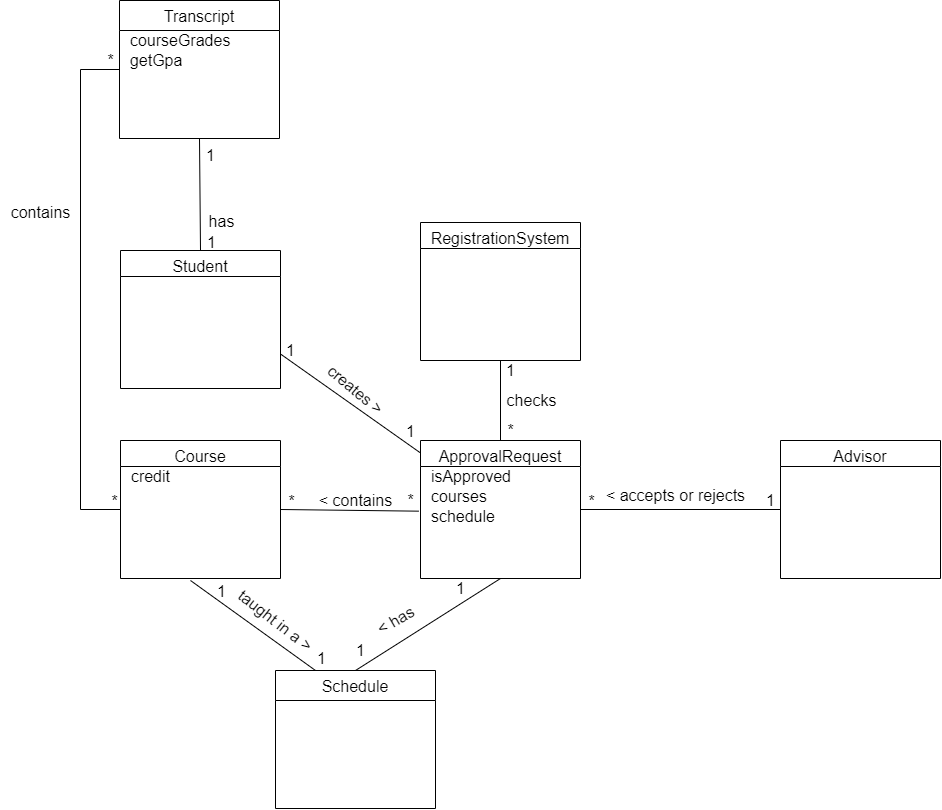

The diagram above was exported from draw.io. Its source (the exported page's mxGraphModel, read from the mxfile embedded in the PNG):
<mxGraphModel dx="1483" dy="714" grid="1" gridSize="10" guides="1" tooltips="1" connect="1" arrows="0" fold="1" page="1" pageScale="1" pageWidth="1654" pageHeight="2336" math="0" shadow="0">
  <root>
    <mxCell id="WIyWlLk6GJQsqaUBKTNV-0" />
    <mxCell id="WIyWlLk6GJQsqaUBKTNV-1" parent="WIyWlLk6GJQsqaUBKTNV-0" />
    <mxCell id="k_vnNpU_pOpZ4ojMZLoB-0" value="Student" style="swimlane;fontStyle=0;align=center;verticalAlign=top;childLayout=stackLayout;horizontal=1;startSize=26;horizontalStack=0;resizeParent=1;resizeLast=0;collapsible=1;marginBottom=0;rounded=0;shadow=0;strokeWidth=1;fontSize=16;labelBackgroundColor=none;" parent="WIyWlLk6GJQsqaUBKTNV-1" vertex="1">
      <mxGeometry x="530" y="620" width="160" height="138" as="geometry">
        <mxRectangle x="130" y="380" width="160" height="26" as="alternateBounds" />
      </mxGeometry>
    </mxCell>
    <mxCell id="k_vnNpU_pOpZ4ojMZLoB-12" value="Course" style="swimlane;fontStyle=0;align=center;verticalAlign=top;childLayout=stackLayout;horizontal=1;startSize=26;horizontalStack=0;resizeParent=1;resizeLast=0;collapsible=1;marginBottom=0;rounded=0;shadow=0;strokeWidth=1;fontSize=16;labelBackgroundColor=none;" parent="WIyWlLk6GJQsqaUBKTNV-1" vertex="1">
      <mxGeometry x="530" y="810" width="160" height="138" as="geometry">
        <mxRectangle x="130" y="380" width="160" height="26" as="alternateBounds" />
      </mxGeometry>
    </mxCell>
    <mxCell id="k_vnNpU_pOpZ4ojMZLoB-97" value="&amp;nbsp; credit" style="text;html=1;align=left;verticalAlign=middle;resizable=0;points=[];autosize=1;strokeColor=none;fillColor=none;fontSize=16;" parent="k_vnNpU_pOpZ4ojMZLoB-12" vertex="1">
      <mxGeometry y="26" width="160" height="20" as="geometry" />
    </mxCell>
    <mxCell id="k_vnNpU_pOpZ4ojMZLoB-13" value="RegistrationSystem" style="swimlane;fontStyle=0;align=center;verticalAlign=top;childLayout=stackLayout;horizontal=1;startSize=26;horizontalStack=0;resizeParent=1;resizeLast=0;collapsible=1;marginBottom=0;rounded=0;shadow=0;strokeWidth=1;fontSize=16;labelBackgroundColor=none;" parent="WIyWlLk6GJQsqaUBKTNV-1" vertex="1">
      <mxGeometry x="830" y="592" width="160" height="138" as="geometry">
        <mxRectangle x="130" y="380" width="160" height="26" as="alternateBounds" />
      </mxGeometry>
    </mxCell>
    <mxCell id="k_vnNpU_pOpZ4ojMZLoB-14" value="Advisor" style="swimlane;fontStyle=0;align=center;verticalAlign=top;childLayout=stackLayout;horizontal=1;startSize=26;horizontalStack=0;resizeParent=1;resizeLast=0;collapsible=1;marginBottom=0;rounded=0;shadow=0;strokeWidth=1;fontSize=16;labelBackgroundColor=none;" parent="WIyWlLk6GJQsqaUBKTNV-1" vertex="1">
      <mxGeometry x="1190" y="810" width="160" height="138" as="geometry">
        <mxRectangle x="130" y="380" width="160" height="26" as="alternateBounds" />
      </mxGeometry>
    </mxCell>
    <mxCell id="k_vnNpU_pOpZ4ojMZLoB-29" value="ApprovalRequest" style="swimlane;fontStyle=0;align=center;verticalAlign=top;childLayout=stackLayout;horizontal=1;startSize=26;horizontalStack=0;resizeParent=1;resizeLast=0;collapsible=1;marginBottom=0;rounded=0;shadow=0;strokeWidth=1;fontSize=16;labelBackgroundColor=none;" parent="WIyWlLk6GJQsqaUBKTNV-1" vertex="1">
      <mxGeometry x="830" y="810" width="160" height="138" as="geometry">
        <mxRectangle x="130" y="380" width="160" height="26" as="alternateBounds" />
      </mxGeometry>
    </mxCell>
    <mxCell id="k_vnNpU_pOpZ4ojMZLoB-65" value="&amp;nbsp; isApproved" style="text;html=1;align=left;verticalAlign=middle;resizable=0;points=[];autosize=1;strokeColor=none;fillColor=none;fontSize=16;labelBackgroundColor=none;" parent="k_vnNpU_pOpZ4ojMZLoB-29" vertex="1">
      <mxGeometry y="26" width="160" height="20" as="geometry" />
    </mxCell>
    <mxCell id="k_vnNpU_pOpZ4ojMZLoB-73" value="&amp;nbsp; courses" style="text;html=1;align=left;verticalAlign=middle;resizable=0;points=[];autosize=1;strokeColor=none;fillColor=none;fontSize=16;labelBackgroundColor=none;" parent="k_vnNpU_pOpZ4ojMZLoB-29" vertex="1">
      <mxGeometry y="46" width="160" height="20" as="geometry" />
    </mxCell>
    <mxCell id="k_vnNpU_pOpZ4ojMZLoB-74" value="&amp;nbsp; schedule" style="text;html=1;align=left;verticalAlign=middle;resizable=0;points=[];autosize=1;strokeColor=none;fillColor=none;fontSize=16;labelBackgroundColor=none;" parent="k_vnNpU_pOpZ4ojMZLoB-29" vertex="1">
      <mxGeometry y="66" width="160" height="20" as="geometry" />
    </mxCell>
    <mxCell id="k_vnNpU_pOpZ4ojMZLoB-33" value="" style="endArrow=none;html=1;rounded=0;entryX=-0.01;entryY=0.718;entryDx=0;entryDy=0;entryPerimeter=0;exitX=1;exitY=0.5;exitDx=0;exitDy=0;fontSize=16;labelBackgroundColor=none;" parent="WIyWlLk6GJQsqaUBKTNV-1" source="k_vnNpU_pOpZ4ojMZLoB-12" edge="1">
      <mxGeometry width="50" height="50" relative="1" as="geometry">
        <mxPoint x="730" y="880" as="sourcePoint" />
        <mxPoint x="828.4000000000001" y="880.6679999999999" as="targetPoint" />
      </mxGeometry>
    </mxCell>
    <mxCell id="k_vnNpU_pOpZ4ojMZLoB-36" value="*" style="edgeLabel;html=1;align=center;verticalAlign=middle;resizable=0;points=[];fontSize=16;labelBackgroundColor=none;" parent="k_vnNpU_pOpZ4ojMZLoB-33" vertex="1" connectable="0">
      <mxGeometry x="-0.7975" y="-1" relative="1" as="geometry">
        <mxPoint x="-4" y="-10" as="offset" />
      </mxGeometry>
    </mxCell>
    <mxCell id="k_vnNpU_pOpZ4ojMZLoB-34" value="&amp;lt; contains" style="text;html=1;align=center;verticalAlign=middle;resizable=0;points=[];autosize=1;strokeColor=none;fillColor=none;fontSize=16;labelBackgroundColor=none;" parent="WIyWlLk6GJQsqaUBKTNV-1" vertex="1">
      <mxGeometry x="720" y="860" width="90" height="20" as="geometry" />
    </mxCell>
    <mxCell id="k_vnNpU_pOpZ4ojMZLoB-37" value="*" style="text;html=1;align=center;verticalAlign=middle;resizable=0;points=[];autosize=1;strokeColor=none;fillColor=none;fontSize=16;labelBackgroundColor=none;" parent="WIyWlLk6GJQsqaUBKTNV-1" vertex="1">
      <mxGeometry x="810" y="860" width="20" height="20" as="geometry" />
    </mxCell>
    <mxCell id="k_vnNpU_pOpZ4ojMZLoB-39" value="" style="endArrow=none;html=1;rounded=0;exitX=1;exitY=0.75;exitDx=0;exitDy=0;fontSize=16;labelBackgroundColor=none;" parent="WIyWlLk6GJQsqaUBKTNV-1" source="k_vnNpU_pOpZ4ojMZLoB-0" target="k_vnNpU_pOpZ4ojMZLoB-29" edge="1">
      <mxGeometry width="50" height="50" relative="1" as="geometry">
        <mxPoint x="700" y="690" as="sourcePoint" />
        <mxPoint x="790" y="690" as="targetPoint" />
      </mxGeometry>
    </mxCell>
    <mxCell id="k_vnNpU_pOpZ4ojMZLoB-42" value="1" style="edgeLabel;html=1;align=center;verticalAlign=middle;resizable=0;points=[];rotation=0;fontSize=16;labelBackgroundColor=none;" parent="k_vnNpU_pOpZ4ojMZLoB-39" vertex="1" connectable="0">
      <mxGeometry x="0.8148" y="1" relative="1" as="geometry">
        <mxPoint x="2" y="-12" as="offset" />
      </mxGeometry>
    </mxCell>
    <mxCell id="k_vnNpU_pOpZ4ojMZLoB-41" value="creates &amp;gt;" style="text;html=1;align=center;verticalAlign=middle;resizable=0;points=[];autosize=1;strokeColor=none;fillColor=none;rotation=40;fontSize=16;labelBackgroundColor=none;" parent="WIyWlLk6GJQsqaUBKTNV-1" vertex="1">
      <mxGeometry x="725" y="749" width="80" height="20" as="geometry" />
    </mxCell>
    <mxCell id="k_vnNpU_pOpZ4ojMZLoB-43" value="1" style="text;html=1;align=center;verticalAlign=middle;resizable=0;points=[];autosize=1;strokeColor=none;fillColor=none;rotation=0;fontSize=16;labelBackgroundColor=none;" parent="WIyWlLk6GJQsqaUBKTNV-1" vertex="1">
      <mxGeometry x="690" y="710" width="20" height="20" as="geometry" />
    </mxCell>
    <mxCell id="k_vnNpU_pOpZ4ojMZLoB-44" value="" style="endArrow=none;html=1;rounded=0;exitX=1;exitY=0.15;exitDx=0;exitDy=0;entryX=0;entryY=0.5;entryDx=0;entryDy=0;fontSize=16;exitPerimeter=0;labelBackgroundColor=none;" parent="WIyWlLk6GJQsqaUBKTNV-1" source="k_vnNpU_pOpZ4ojMZLoB-74" target="k_vnNpU_pOpZ4ojMZLoB-14" edge="1">
      <mxGeometry width="50" height="50" relative="1" as="geometry">
        <mxPoint x="990" y="875" as="sourcePoint" />
        <mxPoint x="1130" y="889" as="targetPoint" />
      </mxGeometry>
    </mxCell>
    <mxCell id="k_vnNpU_pOpZ4ojMZLoB-45" value="*" style="edgeLabel;html=1;align=center;verticalAlign=middle;resizable=0;points=[];fontSize=16;labelBackgroundColor=none;" parent="k_vnNpU_pOpZ4ojMZLoB-44" vertex="1" connectable="0">
      <mxGeometry x="-0.7975" y="-1" relative="1" as="geometry">
        <mxPoint x="-10" y="-10" as="offset" />
      </mxGeometry>
    </mxCell>
    <mxCell id="k_vnNpU_pOpZ4ojMZLoB-47" value="&amp;lt; accepts or rejects" style="edgeLabel;html=1;align=center;verticalAlign=middle;resizable=0;points=[];fontSize=16;labelBackgroundColor=none;" parent="k_vnNpU_pOpZ4ojMZLoB-44" vertex="1" connectable="0">
      <mxGeometry x="-0.0773" y="-2" relative="1" as="geometry">
        <mxPoint x="1" y="-17" as="offset" />
      </mxGeometry>
    </mxCell>
    <mxCell id="k_vnNpU_pOpZ4ojMZLoB-48" value="" style="endArrow=none;html=1;rounded=0;exitX=0.5;exitY=1;exitDx=0;exitDy=0;entryX=0.5;entryY=0;entryDx=0;entryDy=0;fontSize=16;labelBackgroundColor=none;" parent="WIyWlLk6GJQsqaUBKTNV-1" source="k_vnNpU_pOpZ4ojMZLoB-13" target="k_vnNpU_pOpZ4ojMZLoB-29" edge="1">
      <mxGeometry width="50" height="50" relative="1" as="geometry">
        <mxPoint x="700" y="731.4999999999998" as="sourcePoint" />
        <mxPoint x="840" y="831.7272727272727" as="targetPoint" />
      </mxGeometry>
    </mxCell>
    <mxCell id="k_vnNpU_pOpZ4ojMZLoB-51" value="checks" style="edgeLabel;html=1;align=center;verticalAlign=middle;resizable=0;points=[];fontSize=16;labelBackgroundColor=none;" parent="k_vnNpU_pOpZ4ojMZLoB-48" vertex="1" connectable="0">
      <mxGeometry x="-0.2302" y="-2" relative="1" as="geometry">
        <mxPoint x="32" y="8" as="offset" />
      </mxGeometry>
    </mxCell>
    <mxCell id="k_vnNpU_pOpZ4ojMZLoB-50" value="1" style="text;html=1;align=center;verticalAlign=middle;resizable=0;points=[];autosize=1;strokeColor=none;fillColor=none;fontSize=16;labelBackgroundColor=none;" parent="WIyWlLk6GJQsqaUBKTNV-1" vertex="1">
      <mxGeometry x="1170" y="860" width="20" height="20" as="geometry" />
    </mxCell>
    <mxCell id="k_vnNpU_pOpZ4ojMZLoB-52" value="1" style="text;html=1;align=center;verticalAlign=middle;resizable=0;points=[];autosize=1;strokeColor=none;fillColor=none;fontSize=16;labelBackgroundColor=none;" parent="WIyWlLk6GJQsqaUBKTNV-1" vertex="1">
      <mxGeometry x="910" y="730" width="20" height="20" as="geometry" />
    </mxCell>
    <mxCell id="k_vnNpU_pOpZ4ojMZLoB-53" value="*" style="text;html=1;align=center;verticalAlign=middle;resizable=0;points=[];autosize=1;strokeColor=none;fillColor=none;fontSize=16;labelBackgroundColor=none;" parent="WIyWlLk6GJQsqaUBKTNV-1" vertex="1">
      <mxGeometry x="910" y="790" width="20" height="20" as="geometry" />
    </mxCell>
    <mxCell id="k_vnNpU_pOpZ4ojMZLoB-54" value="Transcript" style="swimlane;fontStyle=0;align=center;verticalAlign=top;childLayout=stackLayout;horizontal=1;startSize=30;horizontalStack=0;resizeParent=1;resizeLast=0;collapsible=1;marginBottom=0;rounded=0;shadow=0;strokeWidth=1;fontSize=16;labelBackgroundColor=none;" parent="WIyWlLk6GJQsqaUBKTNV-1" vertex="1">
      <mxGeometry x="529" y="370" width="160" height="138" as="geometry">
        <mxRectangle x="130" y="380" width="160" height="26" as="alternateBounds" />
      </mxGeometry>
    </mxCell>
    <mxCell id="k_vnNpU_pOpZ4ojMZLoB-69" value="&amp;nbsp; courseGrades" style="text;html=1;align=left;verticalAlign=middle;resizable=0;points=[];autosize=1;strokeColor=none;fillColor=none;fontSize=16;labelBackgroundColor=none;" parent="k_vnNpU_pOpZ4ojMZLoB-54" vertex="1">
      <mxGeometry y="30" width="160" height="20" as="geometry" />
    </mxCell>
    <mxCell id="k_vnNpU_pOpZ4ojMZLoB-93" value="&amp;nbsp; getGpa" style="text;html=1;align=left;verticalAlign=middle;resizable=0;points=[];autosize=1;strokeColor=none;fillColor=none;fontSize=16;labelBackgroundColor=none;" parent="k_vnNpU_pOpZ4ojMZLoB-54" vertex="1">
      <mxGeometry y="50" width="160" height="20" as="geometry" />
    </mxCell>
    <mxCell id="k_vnNpU_pOpZ4ojMZLoB-57" value="" style="endArrow=none;html=1;rounded=0;entryX=0.5;entryY=1;entryDx=0;entryDy=0;exitX=0.5;exitY=0;exitDx=0;exitDy=0;fontSize=16;labelBackgroundColor=none;" parent="WIyWlLk6GJQsqaUBKTNV-1" source="k_vnNpU_pOpZ4ojMZLoB-0" target="k_vnNpU_pOpZ4ojMZLoB-54" edge="1">
      <mxGeometry width="50" height="50" relative="1" as="geometry">
        <mxPoint x="610" y="610" as="sourcePoint" />
        <mxPoint x="630" y="570" as="targetPoint" />
      </mxGeometry>
    </mxCell>
    <mxCell id="k_vnNpU_pOpZ4ojMZLoB-66" value="has" style="edgeLabel;html=1;align=center;verticalAlign=middle;resizable=0;points=[];fontSize=16;labelBackgroundColor=none;" parent="k_vnNpU_pOpZ4ojMZLoB-57" vertex="1" connectable="0">
      <mxGeometry x="0.2213" relative="1" as="geometry">
        <mxPoint x="21" y="39" as="offset" />
      </mxGeometry>
    </mxCell>
    <mxCell id="k_vnNpU_pOpZ4ojMZLoB-67" value="1" style="edgeLabel;html=1;align=center;verticalAlign=middle;resizable=0;points=[];fontSize=16;labelBackgroundColor=none;" parent="k_vnNpU_pOpZ4ojMZLoB-57" vertex="1" connectable="0">
      <mxGeometry x="0.844" relative="1" as="geometry">
        <mxPoint x="10" y="7" as="offset" />
      </mxGeometry>
    </mxCell>
    <mxCell id="k_vnNpU_pOpZ4ojMZLoB-68" value="1" style="edgeLabel;html=1;align=center;verticalAlign=middle;resizable=0;points=[];fontSize=16;labelBackgroundColor=none;" parent="k_vnNpU_pOpZ4ojMZLoB-57" vertex="1" connectable="0">
      <mxGeometry x="-0.6359" y="2" relative="1" as="geometry">
        <mxPoint x="12" y="11" as="offset" />
      </mxGeometry>
    </mxCell>
    <mxCell id="k_vnNpU_pOpZ4ojMZLoB-59" value="" style="endArrow=none;html=1;rounded=0;edgeStyle=elbowEdgeStyle;entryX=0;entryY=0.5;entryDx=0;entryDy=0;exitX=0;exitY=0.5;exitDx=0;exitDy=0;fontSize=16;labelBackgroundColor=none;" parent="WIyWlLk6GJQsqaUBKTNV-1" source="k_vnNpU_pOpZ4ojMZLoB-12" target="k_vnNpU_pOpZ4ojMZLoB-54" edge="1">
      <mxGeometry width="50" height="50" relative="1" as="geometry">
        <mxPoint x="410" y="850" as="sourcePoint" />
        <mxPoint x="410" y="560" as="targetPoint" />
        <Array as="points">
          <mxPoint x="490" y="690" />
        </Array>
      </mxGeometry>
    </mxCell>
    <mxCell id="k_vnNpU_pOpZ4ojMZLoB-63" value="*" style="edgeLabel;html=1;align=center;verticalAlign=middle;resizable=0;points=[];fontSize=16;labelBackgroundColor=none;" parent="k_vnNpU_pOpZ4ojMZLoB-59" vertex="1" connectable="0">
      <mxGeometry x="-0.9735" y="-1" relative="1" as="geometry">
        <mxPoint y="-8" as="offset" />
      </mxGeometry>
    </mxCell>
    <mxCell id="k_vnNpU_pOpZ4ojMZLoB-60" value="contains" style="text;html=1;align=center;verticalAlign=middle;resizable=0;points=[];autosize=1;strokeColor=none;fillColor=none;rotation=0;fontSize=16;labelBackgroundColor=none;" parent="WIyWlLk6GJQsqaUBKTNV-1" vertex="1">
      <mxGeometry x="410" y="572" width="80" height="20" as="geometry" />
    </mxCell>
    <mxCell id="k_vnNpU_pOpZ4ojMZLoB-64" value="*" style="text;html=1;align=center;verticalAlign=middle;resizable=0;points=[];autosize=1;strokeColor=none;fillColor=none;fontSize=16;labelBackgroundColor=none;" parent="WIyWlLk6GJQsqaUBKTNV-1" vertex="1">
      <mxGeometry x="510" y="420" width="20" height="20" as="geometry" />
    </mxCell>
    <mxCell id="k_vnNpU_pOpZ4ojMZLoB-75" value="Schedule" style="swimlane;fontStyle=0;align=center;verticalAlign=top;childLayout=stackLayout;horizontal=1;startSize=30;horizontalStack=0;resizeParent=1;resizeLast=0;collapsible=1;marginBottom=0;rounded=0;shadow=0;strokeWidth=1;fontSize=16;labelBackgroundColor=none;" parent="WIyWlLk6GJQsqaUBKTNV-1" vertex="1">
      <mxGeometry x="685" y="1040" width="160" height="138" as="geometry">
        <mxRectangle x="130" y="380" width="160" height="26" as="alternateBounds" />
      </mxGeometry>
    </mxCell>
    <mxCell id="k_vnNpU_pOpZ4ojMZLoB-77" value="" style="endArrow=none;html=1;rounded=0;exitX=0.5;exitY=1;exitDx=0;exitDy=0;entryX=0.5;entryY=0;entryDx=0;entryDy=0;fontSize=16;labelBackgroundColor=none;" parent="WIyWlLk6GJQsqaUBKTNV-1" source="k_vnNpU_pOpZ4ojMZLoB-29" target="k_vnNpU_pOpZ4ojMZLoB-75" edge="1">
      <mxGeometry width="50" height="50" relative="1" as="geometry">
        <mxPoint x="700" y="733.4999999999998" as="sourcePoint" />
        <mxPoint x="839.9999999999995" y="832.4545454545453" as="targetPoint" />
      </mxGeometry>
    </mxCell>
    <mxCell id="k_vnNpU_pOpZ4ojMZLoB-79" value="" style="endArrow=none;html=1;rounded=0;exitX=0.25;exitY=0;exitDx=0;exitDy=0;fontSize=16;labelBackgroundColor=none;" parent="WIyWlLk6GJQsqaUBKTNV-1" source="k_vnNpU_pOpZ4ojMZLoB-75" edge="1">
      <mxGeometry width="50" height="50" relative="1" as="geometry">
        <mxPoint x="919.9999999999995" y="957.9999999999998" as="sourcePoint" />
        <mxPoint x="600" y="950" as="targetPoint" />
      </mxGeometry>
    </mxCell>
    <mxCell id="k_vnNpU_pOpZ4ojMZLoB-81" value="1" style="edgeLabel;html=1;align=center;verticalAlign=middle;resizable=0;points=[];fontSize=16;labelBackgroundColor=none;" parent="k_vnNpU_pOpZ4ojMZLoB-79" vertex="1" connectable="0">
      <mxGeometry x="0.9352" y="-2" relative="1" as="geometry">
        <mxPoint x="25" y="9" as="offset" />
      </mxGeometry>
    </mxCell>
    <mxCell id="k_vnNpU_pOpZ4ojMZLoB-80" value="taught in a &amp;gt;" style="text;html=1;align=center;verticalAlign=middle;resizable=0;points=[];autosize=1;strokeColor=none;fillColor=none;rotation=38;fontSize=16;labelBackgroundColor=none;" parent="WIyWlLk6GJQsqaUBKTNV-1" vertex="1">
      <mxGeometry x="635" y="980" width="100" height="20" as="geometry" />
    </mxCell>
    <mxCell id="k_vnNpU_pOpZ4ojMZLoB-82" value="1" style="edgeLabel;html=1;align=center;verticalAlign=middle;resizable=0;points=[];fontSize=16;labelBackgroundColor=none;" parent="WIyWlLk6GJQsqaUBKTNV-1" vertex="1" connectable="0">
      <mxGeometry x="639.9976857071271" y="979.9986662210115" as="geometry">
        <mxPoint x="90" y="47" as="offset" />
      </mxGeometry>
    </mxCell>
    <mxCell id="k_vnNpU_pOpZ4ojMZLoB-83" value="&amp;lt; has" style="text;html=1;align=center;verticalAlign=middle;resizable=0;points=[];autosize=1;strokeColor=none;fillColor=none;rotation=-30;fontSize=16;labelBackgroundColor=none;" parent="WIyWlLk6GJQsqaUBKTNV-1" vertex="1">
      <mxGeometry x="775" y="980" width="60" height="20" as="geometry" />
    </mxCell>
    <mxCell id="k_vnNpU_pOpZ4ojMZLoB-84" value="1" style="text;html=1;align=center;verticalAlign=middle;resizable=0;points=[];autosize=1;strokeColor=none;fillColor=none;fontSize=16;labelBackgroundColor=none;" parent="WIyWlLk6GJQsqaUBKTNV-1" vertex="1">
      <mxGeometry x="760" y="1010" width="20" height="20" as="geometry" />
    </mxCell>
    <mxCell id="k_vnNpU_pOpZ4ojMZLoB-85" value="1" style="text;html=1;align=center;verticalAlign=middle;resizable=0;points=[];autosize=1;strokeColor=none;fillColor=none;fontSize=16;labelBackgroundColor=none;" parent="WIyWlLk6GJQsqaUBKTNV-1" vertex="1">
      <mxGeometry x="860" y="948" width="20" height="20" as="geometry" />
    </mxCell>
  </root>
</mxGraphModel>